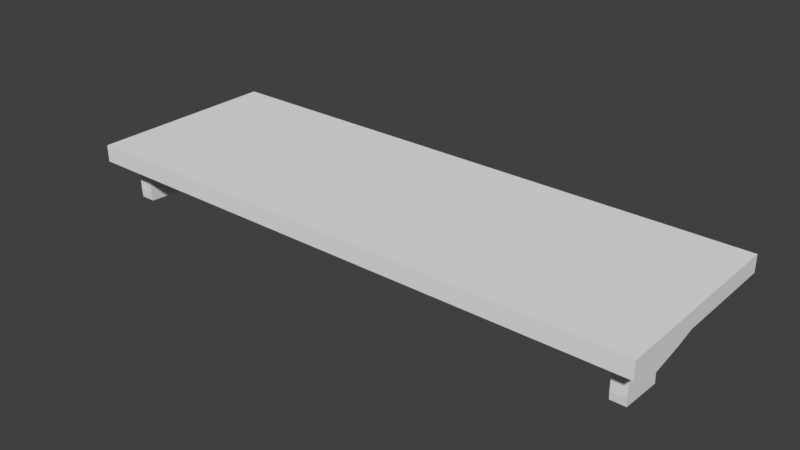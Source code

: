# Source: TrappedBuilt-inShelf.blend  (saved by Blender 2.79.0; exported with 4.5.12 LTS)
import bpy
from mathutils import Matrix  # noqa: F401  (used for matrix-valued properties, if any)

bpy.ops.wm.read_factory_settings(use_empty=True)
scene = bpy.context.scene
scene.name = 'Scene'

# ---- collections
col_collection_1 = bpy.data.collections.new('Collection 1'); scene.collection.children.link(col_collection_1)

# ---- world
world_world = bpy.data.worlds.new('World'); scene.world = world_world
world_world.color = (0.05088, 0.05088, 0.05088)
world_world.use_sun_shadow = False
world_world.sun_shadow_jitter_overblur = 0.0
world_world.cycles.sampling_method = 'MANUAL'

# ---- meshes
me_cube_001 = bpy.data.meshes.new('Cube.001')
me_cube_001.from_pydata([(-2.938, -1.0, -0.006425), (-2.938, -1.0, 0.1686), (-2.938, 1.0, -0.006425), (-2.938, 1.0, 0.1686), (2.985, -1.0, -0.006425), (2.985, -1.0, 0.1686), (2.985, 1.0, -0.006425), (2.985, 1.0, 0.1686), (-2.609, -0.7228, 0.1687), (-2.577, -0.6504, 0.2644), (-2.609, 0.7756, 0.1687), (-2.609, 0.7756, 0.2999), (-2.759, -0.7228, 0.1687), (-2.727, -0.6504, 0.2644), (-2.759, 0.7756, 0.1687), (-2.759, 0.7756, 0.2999), (-2.759, -0.4039, 0.2999), (-2.609, -0.4039, 0.2999), (-2.759, -0.4117, 0.1687), (-2.609, 0.7756, 0.4), (-2.759, 0.7756, 0.4), (-2.759, -0.2461, 0.3876), (-2.609, -0.2461, 0.3876), (-2.609, 0.7756, 0.5073), (-2.759, 0.7756, 0.5073), (-2.759, -0.01107, 0.446), (-2.609, -0.01107, 0.446), (-2.609, 0.7693, 0.5882), (-2.759, 0.7693, 0.5882), (-2.763, 0.3312, 0.5117), (-2.613, 0.3312, 0.5117), (-2.609, 0.7676, 0.5898), (-2.759, 0.7676, 0.5898), (-2.763, 0.3239, 0.6196), (-2.613, 0.3239, 0.6196), (2.843, -0.7228, 0.1687), (2.876, -0.6504, 0.2644), (2.843, 0.7756, 0.1687), (2.843, 0.7756, 0.2999), (2.693, -0.7228, 0.1687), (2.726, -0.6504, 0.2644), (2.693, 0.7756, 0.1687), (2.693, 0.7756, 0.2999), (2.693, -0.4039, 0.2999), (2.843, -0.4039, 0.2999), (2.693, -0.4117, 0.1687), (2.843, 0.7756, 0.4), (2.693, 0.7756, 0.4), (2.693, -0.2461, 0.3876), (2.843, -0.2461, 0.3876), (2.843, 0.7756, 0.5073), (2.693, 0.7756, 0.5073), (2.693, -0.01107, 0.446), (2.843, -0.01107, 0.446), (2.843, 0.7693, 0.5882), (2.693, 0.7693, 0.5882), (2.69, 0.3312, 0.5117), (2.84, 0.3312, 0.5117), (2.843, 0.7676, 0.5898), (2.693, 0.7676, 0.5898), (2.69, 0.3239, 0.6196), (2.84, 0.3239, 0.6196)], [], [(0, 1, 3, 2), (2, 3, 7, 6), (6, 7, 5, 4), (4, 5, 1, 0), (2, 6, 4, 0), (7, 3, 1, 5), (8, 10, 11, 17, 9), (12, 13, 16, 18), (9, 17, 16, 13), (10, 8, 12, 18, 14), (11, 10, 14, 15), (8, 9, 13, 12), (15, 16, 21, 20), (18, 16, 15, 14), (22, 19, 23, 26), (16, 17, 22, 21), (17, 11, 19, 22), (11, 15, 20, 19), (25, 26, 30, 29), (21, 22, 26, 25), (20, 21, 25, 24), (19, 20, 24, 23), (27, 28, 32, 31), (24, 25, 29, 28), (23, 24, 28, 27), (26, 23, 27, 30), (33, 34, 31, 32), (30, 27, 31, 34), (29, 30, 34, 33), (28, 29, 33, 32), (35, 37, 38, 44, 36), (39, 40, 43, 45), (36, 44, 43, 40), (37, 35, 39, 45, 41), (38, 37, 41, 42), (35, 36, 40, 39), (42, 43, 48, 47), (45, 43, 42, 41), (49, 46, 50, 53), (43, 44, 49, 48), (44, 38, 46, 49), (38, 42, 47, 46), (52, 53, 57, 56), (48, 49, 53, 52), (47, 48, 52, 51), (46, 47, 51, 50), (54, 55, 59, 58), (51, 52, 56, 55), (50, 51, 55, 54), (53, 50, 54, 57), (60, 61, 58, 59), (57, 54, 58, 61), (56, 57, 61, 60), (55, 56, 60, 59)])
me_cube_001.use_remesh_preserve_volume = False
me_cube_001.use_remesh_preserve_attributes = False
me_cube_001.use_mirror_vertex_groups = False
me_cube_001.update()

# ---- objects
ob_cube = bpy.data.objects.new('Cube', me_cube_001)

# ---- transforms, parenting, visibility, modifiers, constraints
ob_cube.location = (0.0, 0.0, 0.6679)
ob_cube.rotation_euler = (2.757e-07, -3.142, -3.142)
ob_cube.lineart.crease_threshold = 0.0

# ---- collection membership
col_collection_1.objects.link(ob_cube)

# ---- scene / render settings (as saved in the file)
scene.frame_start = 1; scene.frame_end = 250; scene.frame_set(1)
scene.render.engine = 'BLENDER_EEVEE_NEXT'
scene.render.resolution_percentage = 50
scene.render.dither_intensity = 0.0
scene.cycles.use_denoising = False
scene.cycles.samples = 128
scene.cycles.sampling_pattern = 'TABULATED_SOBOL'
scene.cycles.use_adaptive_sampling = False
scene.cycles.use_light_tree = False
scene.cycles.blur_glossy = 0.0
scene.cycles.sample_clamp_indirect = 0.0
scene.view_settings.view_transform = 'Standard'
bpy.context.view_layer.update()

# ---- added for rendering (the .blend has no active camera and no usable light): camera, sun
cam_auto = bpy.data.cameras.new('AutoCamera')
cam_auto.lens = 50.0
cam_auto.sensor_width = 36.0
cam_auto.clip_end = 1000.0
ob_auto_camera = bpy.data.objects.new('AutoCamera', cam_auto)
scene.collection.objects.link(ob_auto_camera)
ob_auto_camera.location = (5.8371, -6.97605, 5.01204)
ob_auto_camera.rotation_euler = (1.09748, -7.21219e-08, 0.694738)
scene.camera = ob_auto_camera
light_auto_sun = bpy.data.lights.new('AutoSun', 'SUN')
light_auto_sun.energy = 3.0
light_auto_sun.angle = 0.0523599
ob_auto_sun = bpy.data.objects.new('AutoSun', light_auto_sun)
scene.collection.objects.link(ob_auto_sun)
ob_auto_sun.rotation_euler = (0.872665, 0.174533, 0.523599)
bpy.context.view_layer.update()
